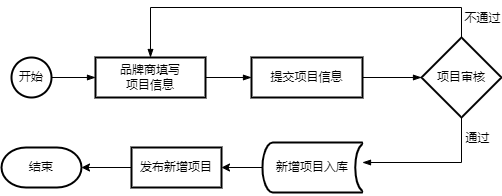

The diagram above was exported from draw.io. Its source (the exported page's mxGraphModel, read from the mxfile embedded in the PNG):
<mxGraphModel dx="1038" dy="547" grid="1" gridSize="10" guides="1" tooltips="1" connect="1" arrows="1" fold="1" page="1" pageScale="1" pageWidth="827" pageHeight="1169" math="0" shadow="0">
  <root>
    <mxCell id="WIyWlLk6GJQsqaUBKTNV-0" />
    <mxCell id="WIyWlLk6GJQsqaUBKTNV-1" parent="WIyWlLk6GJQsqaUBKTNV-0" />
    <mxCell id="-NVwt9sQyGd5F59gV60I-14" value="" style="edgeStyle=orthogonalEdgeStyle;rounded=0;orthogonalLoop=1;jettySize=auto;html=1;endArrow=blockThin;endFill=1;" edge="1" parent="WIyWlLk6GJQsqaUBKTNV-1" source="-NVwt9sQyGd5F59gV60I-15" target="-NVwt9sQyGd5F59gV60I-17">
      <mxGeometry relative="1" as="geometry" />
    </mxCell>
    <mxCell id="-NVwt9sQyGd5F59gV60I-15" value="开始" style="strokeWidth=2;html=1;shape=mxgraph.flowchart.start_2;whiteSpace=wrap;" vertex="1" parent="WIyWlLk6GJQsqaUBKTNV-1">
      <mxGeometry x="160" y="240" width="40" height="40" as="geometry" />
    </mxCell>
    <mxCell id="-NVwt9sQyGd5F59gV60I-16" value="" style="edgeStyle=orthogonalEdgeStyle;rounded=0;orthogonalLoop=1;jettySize=auto;html=1;endArrow=blockThin;endFill=1;" edge="1" parent="WIyWlLk6GJQsqaUBKTNV-1" source="-NVwt9sQyGd5F59gV60I-17" target="-NVwt9sQyGd5F59gV60I-27">
      <mxGeometry relative="1" as="geometry" />
    </mxCell>
    <mxCell id="-NVwt9sQyGd5F59gV60I-17" value="品牌商填写&lt;br&gt;项目信息" style="whiteSpace=wrap;html=1;strokeWidth=2;" vertex="1" parent="WIyWlLk6GJQsqaUBKTNV-1">
      <mxGeometry x="244" y="240" width="110" height="40" as="geometry" />
    </mxCell>
    <mxCell id="-NVwt9sQyGd5F59gV60I-18" value="" style="edgeStyle=orthogonalEdgeStyle;rounded=0;orthogonalLoop=1;jettySize=auto;html=1;endArrow=blockThin;endFill=1;entryX=0.5;entryY=0;entryDx=0;entryDy=0;" edge="1" parent="WIyWlLk6GJQsqaUBKTNV-1" source="-NVwt9sQyGd5F59gV60I-22" target="-NVwt9sQyGd5F59gV60I-17">
      <mxGeometry relative="1" as="geometry">
        <mxPoint x="470" y="130" as="targetPoint" />
        <Array as="points">
          <mxPoint x="610" y="190" />
          <mxPoint x="299" y="190" />
        </Array>
      </mxGeometry>
    </mxCell>
    <mxCell id="-NVwt9sQyGd5F59gV60I-19" value="不通过" style="edgeLabel;html=1;align=center;verticalAlign=middle;resizable=0;points=[];" vertex="1" connectable="0" parent="-NVwt9sQyGd5F59gV60I-18">
      <mxGeometry x="-0.4733" y="2" relative="1" as="geometry">
        <mxPoint x="93" y="8" as="offset" />
      </mxGeometry>
    </mxCell>
    <mxCell id="-NVwt9sQyGd5F59gV60I-20" value="" style="edgeStyle=orthogonalEdgeStyle;rounded=0;orthogonalLoop=1;jettySize=auto;html=1;endArrow=blockThin;endFill=1;" edge="1" parent="WIyWlLk6GJQsqaUBKTNV-1" source="-NVwt9sQyGd5F59gV60I-22" target="-NVwt9sQyGd5F59gV60I-28">
      <mxGeometry relative="1" as="geometry">
        <mxPoint x="511" y="345" as="targetPoint" />
        <Array as="points">
          <mxPoint x="610" y="345" />
        </Array>
      </mxGeometry>
    </mxCell>
    <mxCell id="-NVwt9sQyGd5F59gV60I-21" value="通过" style="edgeLabel;html=1;align=center;verticalAlign=middle;resizable=0;points=[];" vertex="1" connectable="0" parent="-NVwt9sQyGd5F59gV60I-20">
      <mxGeometry x="-0.336" y="-2" relative="1" as="geometry">
        <mxPoint x="18" y="-23" as="offset" />
      </mxGeometry>
    </mxCell>
    <mxCell id="-NVwt9sQyGd5F59gV60I-22" value="项目审核" style="rhombus;whiteSpace=wrap;html=1;strokeWidth=2;" vertex="1" parent="WIyWlLk6GJQsqaUBKTNV-1">
      <mxGeometry x="570" y="220" width="80" height="80" as="geometry" />
    </mxCell>
    <mxCell id="-NVwt9sQyGd5F59gV60I-24" style="edgeStyle=orthogonalEdgeStyle;rounded=0;orthogonalLoop=1;jettySize=auto;html=1;exitX=0.5;exitY=1;exitDx=0;exitDy=0;endArrow=blockThin;endFill=1;" edge="1" parent="WIyWlLk6GJQsqaUBKTNV-1">
      <mxGeometry relative="1" as="geometry">
        <mxPoint x="392" y="370" as="sourcePoint" />
        <mxPoint x="392" y="370" as="targetPoint" />
      </mxGeometry>
    </mxCell>
    <mxCell id="-NVwt9sQyGd5F59gV60I-25" value="结束" style="strokeWidth=2;html=1;shape=mxgraph.flowchart.terminator;whiteSpace=wrap;" vertex="1" parent="WIyWlLk6GJQsqaUBKTNV-1">
      <mxGeometry x="150" y="330" width="80" height="40" as="geometry" />
    </mxCell>
    <mxCell id="-NVwt9sQyGd5F59gV60I-26" value="" style="edgeStyle=orthogonalEdgeStyle;rounded=0;orthogonalLoop=1;jettySize=auto;html=1;endArrow=blockThin;endFill=1;" edge="1" parent="WIyWlLk6GJQsqaUBKTNV-1" source="-NVwt9sQyGd5F59gV60I-27" target="-NVwt9sQyGd5F59gV60I-22">
      <mxGeometry relative="1" as="geometry" />
    </mxCell>
    <mxCell id="-NVwt9sQyGd5F59gV60I-27" value="提交项目信息" style="whiteSpace=wrap;html=1;strokeWidth=2;" vertex="1" parent="WIyWlLk6GJQsqaUBKTNV-1">
      <mxGeometry x="400" y="240" width="111" height="40" as="geometry" />
    </mxCell>
    <mxCell id="-NVwt9sQyGd5F59gV60I-30" value="" style="edgeStyle=orthogonalEdgeStyle;rounded=0;orthogonalLoop=1;jettySize=auto;html=1;" edge="1" parent="WIyWlLk6GJQsqaUBKTNV-1" source="-NVwt9sQyGd5F59gV60I-28" target="-NVwt9sQyGd5F59gV60I-29">
      <mxGeometry relative="1" as="geometry" />
    </mxCell>
    <mxCell id="-NVwt9sQyGd5F59gV60I-28" value="新增项目入库" style="strokeWidth=2;html=1;shape=mxgraph.flowchart.stored_data;whiteSpace=wrap;" vertex="1" parent="WIyWlLk6GJQsqaUBKTNV-1">
      <mxGeometry x="411" y="325" width="100" height="50" as="geometry" />
    </mxCell>
    <mxCell id="-NVwt9sQyGd5F59gV60I-31" value="" style="edgeStyle=orthogonalEdgeStyle;rounded=0;orthogonalLoop=1;jettySize=auto;html=1;" edge="1" parent="WIyWlLk6GJQsqaUBKTNV-1" source="-NVwt9sQyGd5F59gV60I-29" target="-NVwt9sQyGd5F59gV60I-25">
      <mxGeometry relative="1" as="geometry" />
    </mxCell>
    <mxCell id="-NVwt9sQyGd5F59gV60I-29" value="发布新增项目" style="whiteSpace=wrap;html=1;strokeWidth=2;" vertex="1" parent="WIyWlLk6GJQsqaUBKTNV-1">
      <mxGeometry x="280" y="330" width="90" height="40" as="geometry" />
    </mxCell>
  </root>
</mxGraphModel>